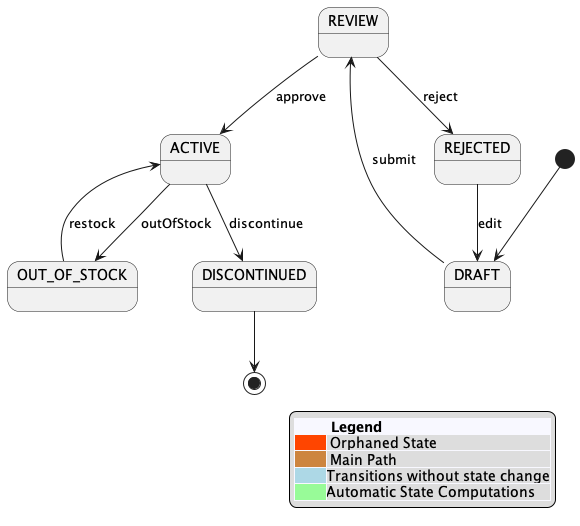

The diagram above was rendered by PlantUML. Its source (embedded in the PNG):
@startuml
<style>
     diamond {
     BackgroundColor #palegreen
     LineColor #green
     LineThickness 2.5
     }
  </style>
  skinparam state  {
   BorderThickness<<MAIN_PATH>> 4
   BorderColor<<MAIN_PATH>> Peru
   BackgroundColor<<MAIN_PATH>> Bisque
   BackgroundColor<<orphaned>> OrangeRed
  }
state ACTIVE
state DRAFT
state REVIEW
state OUT_OF_STOCK
state DISCONTINUED
state REJECTED
ACTIVE --> DISCONTINUED : discontinue
ACTIVE --> OUT_OF_STOCK : outOfStock
[*] --> DRAFT
DRAFT --> REVIEW : submit
REVIEW --> ACTIVE : approve
REVIEW --> REJECTED : reject
OUT_OF_STOCK --> ACTIVE : restock
DISCONTINUED --> [*]
REJECTED --> DRAFT : edit
legend right
<#GhostWhite,#GhostWhite>|        |= __Legend__ |
|<#OrangeRed>   | Orphaned State|
|<#Peru>   | Main Path|
|<#LightBlue> |Transitions without state change|
|<#PaleGreen> |Automatic State Computations|
endlegend
@enduml